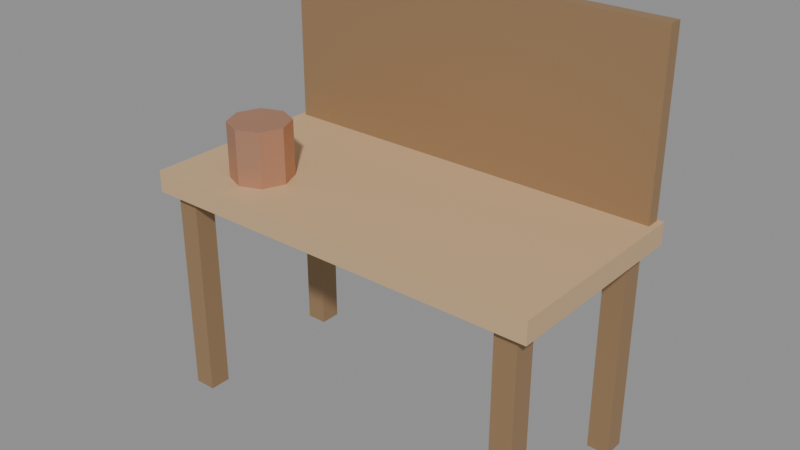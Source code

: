 # Source: SM_WorkbenchT1.blend  (saved by Blender 5.2.45; exported with 4.5.12 LTS)
import bpy
from mathutils import Matrix  # noqa: F401  (used for matrix-valued properties, if any)

bpy.ops.wm.read_factory_settings(use_empty=True)
scene = bpy.context.scene
scene.name = 'Scene'

# ---- materials (node trees are filled in below, after node groups)
mat_m_sm_workbencht1_top = bpy.data.materials.new('M_SM_WorkbenchT1_Top')
mat_m_sm_workbencht1_frame = bpy.data.materials.new('M_SM_WorkbenchT1_Frame')
mat_m_sm_workbencht1_vice = bpy.data.materials.new('M_SM_WorkbenchT1_Vice')

# ---- material node trees
mat_m_sm_workbencht1_top.use_nodes = True; mat_m_sm_workbencht1_top.node_tree.nodes.clear()
_N = mat_m_sm_workbencht1_top.node_tree.nodes; _L = mat_m_sm_workbencht1_top.node_tree.links
n0 = _N.new('ShaderNodeBsdfPrincipled'); n0.name = 'Principled BSDF'; n0.location = (-200, 100)
n0.inputs[0].default_value = (0.6196, 0.4196, 0.2314, 1.0)
n0.inputs[10].default_value = 0.005
n1 = _N.new('ShaderNodeOutputMaterial'); n1.name = 'Material Output'; n1.location = (200, 100)
_L.new(n0.outputs[0], n1.inputs[0])
n1.is_active_output = True
mat_m_sm_workbencht1_frame.use_nodes = True; mat_m_sm_workbencht1_frame.node_tree.nodes.clear()
_N = mat_m_sm_workbencht1_frame.node_tree.nodes; _L = mat_m_sm_workbencht1_frame.node_tree.links
n0 = _N.new('ShaderNodeBsdfPrincipled'); n0.name = 'Principled BSDF'; n0.location = (-200, 100)
n0.inputs[0].default_value = (0.3608, 0.2275, 0.1176, 1.0)
n0.inputs[1].default_value = 0.3
n0.inputs[2].default_value = 0.6
n0.inputs[10].default_value = 0.005
n1 = _N.new('ShaderNodeOutputMaterial'); n1.name = 'Material Output'; n1.location = (200, 100)
_L.new(n0.outputs[0], n1.inputs[0])
n1.is_active_output = True
mat_m_sm_workbencht1_vice.use_nodes = True; mat_m_sm_workbencht1_vice.node_tree.nodes.clear()
_N = mat_m_sm_workbencht1_vice.node_tree.nodes; _L = mat_m_sm_workbencht1_vice.node_tree.links
n0 = _N.new('ShaderNodeBsdfPrincipled'); n0.name = 'Principled BSDF'; n0.location = (-200, 100)
n0.inputs[0].default_value = (0.549, 0.2902, 0.1843, 1.0)
n0.inputs[1].default_value = 0.5
n0.inputs[10].default_value = 0.005
n1 = _N.new('ShaderNodeOutputMaterial'); n1.name = 'Material Output'; n1.location = (200, 100)
_L.new(n0.outputs[0], n1.inputs[0])
n1.is_active_output = True

# ---- meshes
me_cube = bpy.data.meshes.new('Cube')
me_cube.from_pydata([(-75.0, -37.5, -4.0), (-75.0, -37.5, 4.0), (-75.0, 37.5, -4.0), (-75.0, 37.5, 4.0), (75.0, -37.5, -4.0), (75.0, -37.5, 4.0), (75.0, 37.5, -4.0), (75.0, 37.5, 4.0), (-70.0, -34.0, -82.0), (-70.0, -34.0, -2.0), (-70.0, -26.0, -82.0), (-70.0, -26.0, -2.0), (-62.0, -34.0, -82.0), (-62.0, -34.0, -2.0), (-62.0, -26.0, -82.0), (-62.0, -26.0, -2.0), (-70.0, 26.0, -82.0), (-70.0, 26.0, -2.0), (-70.0, 34.0, -82.0), (-70.0, 34.0, -2.0), (-62.0, 26.0, -82.0), (-62.0, 26.0, -2.0), (-62.0, 34.0, -82.0), (-62.0, 34.0, -2.0), (62.0, -34.0, -82.0), (62.0, -34.0, -2.0), (62.0, -26.0, -82.0), (62.0, -26.0, -2.0), (70.0, -34.0, -82.0), (70.0, -34.0, -2.0), (70.0, -26.0, -82.0), (70.0, -26.0, -2.0), (62.0, 26.0, -82.0), (62.0, 26.0, -2.0), (62.0, 34.0, -82.0), (62.0, 34.0, -2.0), (70.0, 26.0, -82.0), (70.0, 26.0, -2.0), (70.0, 34.0, -82.0), (70.0, 34.0, -2.0), (-73.0, 31.5, 4.0), (-73.0, 31.5, 68.0), (-73.0, 36.5, 4.0), (-73.0, 36.5, 68.0), (73.0, 31.5, 4.0), (73.0, 31.5, 68.0), (73.0, 36.5, 4.0), (73.0, 36.5, 68.0), (-45.0, -7.0, 0.0), (-45.0, -7.0, 24.0), (-37.22, -10.22, 0.0), (-37.22, -10.22, 24.0), (-34.0, -18.0, 0.0), (-34.0, -18.0, 24.0), (-37.22, -25.78, 0.0), (-37.22, -25.78, 24.0), (-45.0, -29.0, 0.0), (-45.0, -29.0, 24.0), (-52.78, -25.78, 0.0), (-52.78, -25.78, 24.0), (-56.0, -18.0, 0.0), (-56.0, -18.0, 24.0), (-52.78, -10.22, 0.0), (-52.78, -10.22, 24.0)], [], [(0, 1, 3, 2), (2, 3, 7, 6), (6, 7, 5, 4), (4, 5, 1, 0), (2, 6, 4, 0), (7, 3, 1, 5), (8, 9, 11, 10), (10, 11, 15, 14), (14, 15, 13, 12), (12, 13, 9, 8), (10, 14, 12, 8), (15, 11, 9, 13), (16, 17, 19, 18), (18, 19, 23, 22), (22, 23, 21, 20), (20, 21, 17, 16), (18, 22, 20, 16), (23, 19, 17, 21), (24, 25, 27, 26), (26, 27, 31, 30), (30, 31, 29, 28), (28, 29, 25, 24), (26, 30, 28, 24), (31, 27, 25, 29), (32, 33, 35, 34), (34, 35, 39, 38), (38, 39, 37, 36), (36, 37, 33, 32), (34, 38, 36, 32), (39, 35, 33, 37), (40, 41, 43, 42), (42, 43, 47, 46), (46, 47, 45, 44), (44, 45, 41, 40), (42, 46, 44, 40), (47, 43, 41, 45), (48, 49, 51, 50), (50, 51, 53, 52), (52, 53, 55, 54), (54, 55, 57, 56), (56, 57, 59, 58), (58, 59, 61, 60), (51, 49, 63, 61, 59, 57, 55, 53), (60, 61, 63, 62), (62, 63, 49, 48), (48, 50, 52, 54, 56, 58, 60, 62)])
me_cube.polygons.foreach_set('material_index', [0, 0, 0, 0, 0, 0, 1, 1, 1, 1, 1, 1, 1, 1, 1, 1, 1, 1, 1, 1, 1, 1, 1, 1, 1, 1, 1, 1, 1, 1, 1, 1, 1, 1, 1, 1, 2, 2, 2, 2, 2, 2, 2, 2, 2, 2])
_uv = me_cube.uv_layers.new(name='UVMap')
_uv.uv.foreach_set('vector', [0.375, 0.0, 0.625, 0.0, 0.625, 0.25, 0.375, 0.25, 0.375, 0.25, 0.625, 0.25, 0.625, 0.5, 0.375, 0.5, 0.375, 0.5, 0.625, 0.5, 0.625, 0.75, 0.375, 0.75, 0.375, 0.75, 0.625, 0.75, 0.625, 1.0, 0.375, 1.0, 0.125, 0.5, 0.375, 0.5, 0.375, 0.75, 0.125, 0.75, 0.625, 0.5, 0.875, 0.5, 0.875, 0.75, 0.625, 0.75, 0.375, 0.0, 0.625, 0.0, 0.625, 0.25, 0.375, 0.25, 0.375, 0.25, 0.625, 0.25, 0.625, 0.5, 0.375, 0.5, 0.375, 0.5, 0.625, 0.5, 0.625, 0.75, 0.375, 0.75, 0.375, 0.75, 0.625, 0.75, 0.625, 1.0, 0.375, 1.0, 0.125, 0.5, 0.375, 0.5, 0.375, 0.75, 0.125, 0.75, 0.625, 0.5, 0.875, 0.5, 0.875, 0.75, 0.625, 0.75, 0.375, 0.0, 0.625, 0.0, 0.625, 0.25, 0.375, 0.25, 0.375, 0.25, 0.625, 0.25, 0.625, 0.5, 0.375, 0.5, 0.375, 0.5, 0.625, 0.5, 0.625, 0.75, 0.375, 0.75, 0.375, 0.75, 0.625, 0.75, 0.625, 1.0, 0.375, 1.0, 0.125, 0.5, 0.375, 0.5, 0.375, 0.75, 0.125, 0.75, 0.625, 0.5, 0.875, 0.5, 0.875, 0.75, 0.625, 0.75, 0.375, 0.0, 0.625, 0.0, 0.625, 0.25, 0.375, 0.25, 0.375, 0.25, 0.625, 0.25, 0.625, 0.5, 0.375, 0.5, 0.375, 0.5, 0.625, 0.5, 0.625, 0.75, 0.375, 0.75, 0.375, 0.75, 0.625, 0.75, 0.625, 1.0, 0.375, 1.0, 0.125, 0.5, 0.375, 0.5, 0.375, 0.75, 0.125, 0.75, 0.625, 0.5, 0.875, 0.5, 0.875, 0.75, 0.625, 0.75, 0.375, 0.0, 0.625, 0.0, 0.625, 0.25, 0.375, 0.25, 0.375, 0.25, 0.625, 0.25, 0.625, 0.5, 0.375, 0.5, 0.375, 0.5, 0.625, 0.5, 0.625, 0.75, 0.375, 0.75, 0.375, 0.75, 0.625, 0.75, 0.625, 1.0, 0.375, 1.0, 0.125, 0.5, 0.375, 0.5, 0.375, 0.75, 0.125, 0.75, 0.625, 0.5, 0.875, 0.5, 0.875, 0.75, 0.625, 0.75, 0.375, 0.0, 0.625, 0.0, 0.625, 0.25, 0.375, 0.25, 0.375, 0.25, 0.625, 0.25, 0.625, 0.5, 0.375, 0.5, 0.375, 0.5, 0.625, 0.5, 0.625, 0.75, 0.375, 0.75, 0.375, 0.75, 0.625, 0.75, 0.625, 1.0, 0.375, 1.0, 0.125, 0.5, 0.375, 0.5, 0.375, 0.75, 0.125, 0.75, 0.625, 0.5, 0.875, 0.5, 0.875, 0.75, 0.625, 0.75, 1.0, 0.5, 1.0, 1.0, 0.875, 1.0, 0.875, 0.5, 0.875, 0.5, 0.875, 1.0, 0.75, 1.0, 0.75, 0.5, 0.75, 0.5, 0.75, 1.0, 0.625, 1.0, 0.625, 0.5, 0.625, 0.5, 0.625, 1.0, 0.5, 1.0, 0.5, 0.5, 0.5, 0.5, 0.5, 1.0, 0.375, 1.0, 0.375, 0.5, 0.375, 0.5, 0.375, 1.0, 0.25, 1.0, 0.25, 0.5, 0.4197, 0.4197, 0.25, 0.49, 0.08029, 0.4197, 0.01, 0.25, 0.08029, 0.08029, 0.25, 0.01, 0.4197, 0.08029, 0.49, 0.25, 0.25, 0.5, 0.25, 1.0, 0.125, 1.0, 0.125, 0.5, 0.125, 0.5, 0.125, 1.0, 0.0, 1.0, 0.0, 0.5, 0.75, 0.49, 0.9197, 0.4197, 0.99, 0.25, 0.9197, 0.08029, 0.75, 0.01, 0.5803, 0.08029, 0.51, 0.25, 0.5803, 0.4197])
me_cube.materials.append(mat_m_sm_workbencht1_top)
me_cube.materials.append(mat_m_sm_workbencht1_frame)
me_cube.materials.append(mat_m_sm_workbencht1_vice)
me_cube.update()

# ---- objects
ob_sm_workbencht1 = bpy.data.objects.new('SM_WorkbenchT1', me_cube)

# ---- transforms, parenting, visibility, modifiers, constraints
ob_sm_workbencht1.location = (0.0, 0.0, 82.0)

# ---- collection membership
scene.collection.objects.link(ob_sm_workbencht1)

# ---- scene / render settings (as saved in the file)
scene.frame_start = 1; scene.frame_end = 250; scene.frame_set(1)
scene.render.engine = 'BLENDER_EEVEE_NEXT'
scene.render.bake_bias = 0.0
scene.render.bake_samples = 0
scene.render.compositor_device = 'GPU'
scene.eevee.use_volume_custom_range = False
scene.eevee.fast_gi_thickness_near = 0.1
scene.eevee.fast_gi_thickness_far = 0.0
scene.eevee.ray_tracing_options.screen_trace_thickness = 0.1
bpy.context.view_layer.update()

# ---- added for rendering (the .blend has no active camera and no usable light): camera, sun + grey world if the file has none
cam_auto = bpy.data.cameras.new('AutoCamera')
cam_auto.lens = 50.0
cam_auto.sensor_width = 36.0
cam_auto.clip_end = 3653.47
ob_auto_camera = bpy.data.objects.new('AutoCamera', cam_auto)
scene.collection.objects.link(ob_auto_camera)
ob_auto_camera.location = (208.176, -249.811, 241.54)
ob_auto_camera.rotation_euler = (1.09748, -7.21219e-08, 0.694738)
scene.camera = ob_auto_camera
light_auto_sun = bpy.data.lights.new('AutoSun', 'SUN')
light_auto_sun.energy = 3.0
light_auto_sun.angle = 0.0523599
ob_auto_sun = bpy.data.objects.new('AutoSun', light_auto_sun)
scene.collection.objects.link(ob_auto_sun)
ob_auto_sun.rotation_euler = (0.872665, 0.174533, 0.523599)
if scene.world is None:
    world_auto = bpy.data.worlds.new('AutoWorld')
    world_auto.color = (0.3, 0.3, 0.3)
    scene.world = world_auto
bpy.context.view_layer.update()
